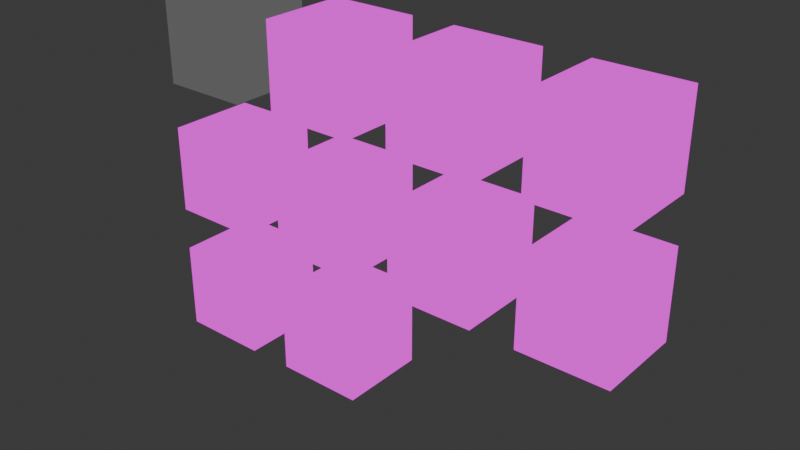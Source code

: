 # Source: GRABvr_blocks1.blend  (saved by Blender 4.3.32; exported with 4.5.12 LTS)
import bpy
from mathutils import Matrix  # noqa: F401  (used for matrix-valued properties, if any)

bpy.ops.wm.read_factory_settings(use_empty=True)
scene = bpy.context.scene
scene.name = 'Scene'

# ---- collections
col_collection = bpy.data.collections.new('Collection'); scene.collection.children.link(col_collection)

# ---- images (referenced by path relative to the original .blend; pixels are not part of the script)
import os
ASSET_DIR = os.environ.get("B2B_ASSET_DIR", "")  # directory of the original .blend (textures are referenced by path, not embedded)
HERE = os.path.dirname(os.path.abspath(__file__))  # packed textures are extracted next to this script under _unpacked/

def load_image(name, relpath, width, height, colorspace="sRGB"):
    """Load a texture the original file referenced (path relative to the .blend, or extracted next to this script)."""
    p = next((c for c in (os.path.join(HERE, relpath), os.path.join(ASSET_DIR, relpath)) if relpath and os.path.exists(c)), "")
    if p:
        img = bpy.data.images.load(p, check_existing=True)
        img.name = name
    else:  # same state as the original file: an image datablock whose file is absent (Cycles renders it pink)
        img = bpy.data.images.new(name, width, height)
        img.source = "FILE"
        img.filepath = "//" + (relpath or name)
    img.colorspace_settings.name = colorspace
    return img
img_default_colored_png = load_image('default_colored.png', 'default_colored.png', 1024, 1024, 'sRGB')
img_default_png = load_image('default.png', 'default.png', 1024, 1024, 'sRGB')
img_bouncing_png = load_image('bouncing.png', 'bouncing.png', 1024, 1024, 'sRGB')
img_grappleable_png = load_image('grappleable.png', 'grappleable.png', 1024, 1024, 'sRGB')
img_grabbable_png = load_image('grabbable.png', 'grabbable.png', 1024, 1024, 'sRGB')
img_grabbable_crumbling_png = load_image('grabbable_crumbling.png', 'grabbable_crumbling.png', 1024, 1024, 'sRGB')
img_lava_png = load_image('lava.png', 'lava.png', 1024, 1024, 'sRGB')
img_wood_png = load_image('wood.png', 'wood.png', 1024, 1024, 'sRGB')
img_ice_png = load_image('ice.png', 'ice.png', 1024, 1024, 'sRGB')
img_grappleable_lava_png = load_image('grappleable_lava.png', 'grappleable_lava.png', 1024, 1024, 'sRGB')

# ---- materials (node trees are filled in below, after node groups)
mat_material_002 = bpy.data.materials.new('Material.002')
mat_material_003 = bpy.data.materials.new('Material.003')
mat_material_004 = bpy.data.materials.new('Material.004')
mat_material_005 = bpy.data.materials.new('Material.005')
mat_material_006 = bpy.data.materials.new('Material.006')
mat_material_007 = bpy.data.materials.new('Material.007')
mat_material_008 = bpy.data.materials.new('Material.008')
mat_material_009 = bpy.data.materials.new('Material.009')
mat_material_010 = bpy.data.materials.new('Material.010')
mat_material_011 = bpy.data.materials.new('Material.011')

# ---- material node trees
mat_material_002.use_nodes = True; mat_material_002.node_tree.nodes.clear()
_N = mat_material_002.node_tree.nodes; _L = mat_material_002.node_tree.links
n0 = _N.new('ShaderNodeOutputMaterial'); n0.name = 'Material Output'; n0.location = (300, 300)
n1 = _N.new('ShaderNodeTexImage'); n1.name = 'Image Texture'; n1.location = (-253, 267)
n1.image = img_default_colored_png
n1.interpolation = 'Closest'
n2 = _N.new('ShaderNodeHueSaturation'); n2.name = 'Hue/Saturation/Value'; n2.location = (103, 274)
n2.inputs[0].default_value = 0.0
n2.inputs[4].default_value = (0.3935, 0.3935, 0.3935, 1.0)
_L.new(n2.outputs[0], n0.inputs[0])
_L.new(n1.outputs[0], n2.inputs[2])
n0.is_active_output = True
mat_material_003.use_nodes = True; mat_material_003.node_tree.nodes.clear()
_N = mat_material_003.node_tree.nodes; _L = mat_material_003.node_tree.links
n0 = _N.new('ShaderNodeOutputMaterial'); n0.name = 'Material Output'; n0.location = (300, 300)
n1 = _N.new('ShaderNodeTexImage'); n1.name = 'Image Texture'; n1.location = (-44, 296)
n1.image = img_default_png
n1.interpolation = 'Closest'
_L.new(n1.outputs[0], n0.inputs[0])
n0.is_active_output = True
mat_material_004.use_nodes = True; mat_material_004.node_tree.nodes.clear()
_N = mat_material_004.node_tree.nodes; _L = mat_material_004.node_tree.links
n0 = _N.new('ShaderNodeOutputMaterial'); n0.name = 'Material Output'; n0.location = (300, 300)
n1 = _N.new('ShaderNodeTexImage'); n1.name = 'Image Texture'; n1.location = (-12, 291)
n1.image = img_bouncing_png
n1.interpolation = 'Closest'
_L.new(n1.outputs[0], n0.inputs[0])
n0.is_active_output = True
mat_material_005.use_nodes = True; mat_material_005.node_tree.nodes.clear()
_N = mat_material_005.node_tree.nodes; _L = mat_material_005.node_tree.links
n0 = _N.new('ShaderNodeOutputMaterial'); n0.name = 'Material Output'; n0.location = (300, 300)
n1 = _N.new('ShaderNodeTexImage'); n1.name = 'Image Texture'; n1.location = (-8, 294)
n1.image = img_grappleable_png
n1.interpolation = 'Closest'
_L.new(n1.outputs[0], n0.inputs[0])
n0.is_active_output = True
mat_material_006.use_nodes = True; mat_material_006.node_tree.nodes.clear()
_N = mat_material_006.node_tree.nodes; _L = mat_material_006.node_tree.links
n0 = _N.new('ShaderNodeOutputMaterial'); n0.name = 'Material Output'; n0.location = (300, 300)
n1 = _N.new('ShaderNodeTexImage'); n1.name = 'Image Texture'; n1.location = (-31, 287)
n1.image = img_grabbable_png
n1.interpolation = 'Closest'
_L.new(n1.outputs[0], n0.inputs[0])
n0.is_active_output = True
mat_material_007.use_nodes = True; mat_material_007.node_tree.nodes.clear()
_N = mat_material_007.node_tree.nodes; _L = mat_material_007.node_tree.links
n0 = _N.new('ShaderNodeOutputMaterial'); n0.name = 'Material Output'; n0.location = (300, 300)
n1 = _N.new('ShaderNodeTexImage'); n1.name = 'Image Texture'; n1.location = (17, 295)
n1.image = img_grabbable_crumbling_png
n1.interpolation = 'Closest'
_L.new(n1.outputs[0], n0.inputs[0])
n0.is_active_output = True
mat_material_008.use_nodes = True; mat_material_008.node_tree.nodes.clear()
_N = mat_material_008.node_tree.nodes; _L = mat_material_008.node_tree.links
n0 = _N.new('ShaderNodeOutputMaterial'); n0.name = 'Material Output'; n0.location = (300, 300)
n1 = _N.new('ShaderNodeTexImage'); n1.name = 'Image Texture'; n1.location = (-5, 294)
n1.image = img_lava_png
n1.interpolation = 'Closest'
_L.new(n1.outputs[0], n0.inputs[0])
n0.is_active_output = True
mat_material_009.use_nodes = True; mat_material_009.node_tree.nodes.clear()
_N = mat_material_009.node_tree.nodes; _L = mat_material_009.node_tree.links
n0 = _N.new('ShaderNodeOutputMaterial'); n0.name = 'Material Output'; n0.location = (300, 300)
n1 = _N.new('ShaderNodeTexImage'); n1.name = 'Image Texture'; n1.location = (9, 277)
n1.image = img_wood_png
_L.new(n1.outputs[0], n0.inputs[0])
n0.is_active_output = True
mat_material_010.use_nodes = True; mat_material_010.node_tree.nodes.clear()
_N = mat_material_010.node_tree.nodes; _L = mat_material_010.node_tree.links
n0 = _N.new('ShaderNodeOutputMaterial'); n0.name = 'Material Output'; n0.location = (300, 300)
n1 = _N.new('ShaderNodeTexImage'); n1.name = 'Image Texture'; n1.location = (29, 303)
n1.image = img_ice_png
_L.new(n1.outputs[0], n0.inputs[0])
n0.is_active_output = True
mat_material_011.use_nodes = True; mat_material_011.node_tree.nodes.clear()
_N = mat_material_011.node_tree.nodes; _L = mat_material_011.node_tree.links
n0 = _N.new('ShaderNodeOutputMaterial'); n0.name = 'Material Output'; n0.location = (300, 300)
n1 = _N.new('ShaderNodeTexImage'); n1.name = 'Image Texture'; n1.location = (-13, 295)
n1.image = img_grappleable_lava_png
_L.new(n1.outputs[0], n0.inputs[0])
n0.is_active_output = True

# ---- world
world_world = bpy.data.worlds.new('World'); scene.world = world_world
world_world.use_nodes = True; world_world.node_tree.nodes.clear()
_N = world_world.node_tree.nodes; _L = world_world.node_tree.links
n0 = _N.new('ShaderNodeOutputWorld'); n0.name = 'World Output'; n0.location = (300, 300)
n1 = _N.new('ShaderNodeBackground'); n1.name = 'Background'; n1.location = (10, 300)
n1.inputs[0].default_value = (0.05088, 0.05088, 0.05088, 1.0)
_L.new(n1.outputs[0], n0.inputs[0])
n0.is_active_output = True
world_world.color = (0.05088, 0.05088, 0.05088)
world_world.sun_shadow_jitter_overblur = 0.0

# ---- meshes
me_cube_002 = bpy.data.meshes.new('Cube.002')
me_cube_002.from_pydata([(-1.0, -1.0, -1.0), (-1.0, -1.0, 1.0), (-1.0, 1.0, -1.0), (-1.0, 1.0, 1.0), (1.0, -1.0, -1.0), (1.0, -1.0, 1.0), (1.0, 1.0, -1.0), (1.0, 1.0, 1.0)], [], [(0, 1, 3, 2), (2, 3, 7, 6), (6, 7, 5, 4), (4, 5, 1, 0), (2, 6, 4, 0), (7, 3, 1, 5)])
_uv = me_cube_002.uv_layers.new(name='UVMap')
_uv.uv.foreach_set('vector', [0.0005452, 0.0006927, 0.9995, 0.0006927, 0.9995, 0.9996, 0.0005452, 0.9996, 0.002166, 0.004282, 0.9978, 0.004282, 0.9978, 1.0, 0.002166, 1.0, -0.001361, -0.000377, 1.001, -0.000377, 1.001, 1.002, -0.001361, 1.002, 0.002428, 0.006334, 0.9976, 0.006334, 0.9976, 1.001, 0.002428, 1.001, -0.00229, -0.002437, 0.9984, -0.002437, 0.9984, 0.9982, -0.00229, 0.9982, 0.00227, -0.001815, 1.002, -0.001815, 1.002, 0.9976, 0.00227, 0.9976])
me_cube_002.materials.append(mat_material_002)
me_cube_002.update()
me_cube_003 = bpy.data.meshes.new('Cube.003')
me_cube_003.from_pydata([(-1.0, -1.0, -1.0), (-1.0, -1.0, 1.0), (-1.0, 1.0, -1.0), (-1.0, 1.0, 1.0), (1.0, -1.0, -1.0), (1.0, -1.0, 1.0), (1.0, 1.0, -1.0), (1.0, 1.0, 1.0)], [], [(0, 1, 3, 2), (2, 3, 7, 6), (6, 7, 5, 4), (4, 5, 1, 0), (2, 6, 4, 0), (7, 3, 1, 5)])
_uv = me_cube_003.uv_layers.new(name='UVMap')
_uv.uv.foreach_set('vector', [0.9979, 1.001, 0.002056, 1.001, 0.002056, 0.005304, 0.9979, 0.005304, 0.002056, 1.001, 0.9979, 1.001, 1.004, 0.003937, -0.003524, 0.003937, 0.0015, 0.002485, 0.9985, 0.002485, 0.9985, 0.9995, 0.0015, 0.9995, 0.00107, 0.0009229, 0.9989, 0.0009229, 0.9989, 0.9988, 0.00107, 0.9988, -0.002628, 0.006526, 0.9987, 0.006526, 0.9987, 1.008, -0.002628, 1.008, 0.000695, 0.002811, 0.997, 0.002811, 0.997, 0.9992, 0.000695, 0.9992])
me_cube_003.materials.append(mat_material_003)
me_cube_003.update()
me_cube_004 = bpy.data.meshes.new('Cube.004')
me_cube_004.from_pydata([(-1.0, -1.0, -1.0), (-1.0, -1.0, 1.0), (-1.0, 1.0, -1.0), (-1.0, 1.0, 1.0), (1.0, -1.0, -1.0), (1.0, -1.0, 1.0), (1.0, 1.0, -1.0), (1.0, 1.0, 1.0)], [], [(0, 1, 3, 2), (2, 3, 7, 6), (6, 7, 5, 4), (4, 5, 1, 0), (2, 6, 4, 0), (7, 3, 1, 5)])
_uv = me_cube_004.uv_layers.new(name='UVMap')
_uv.uv.foreach_set('vector', [0.0001129, -1.0, 0.9999, -1.0, 0.9999, -0.0002353, 0.0001129, -0.0002353, 0.0001129, -0.0002353, 0.9999, -0.0002353, 0.9999, 0.9995, 0.0001129, 0.9995, 0.0001129, 0.9995, 0.9999, 0.9995, 0.9999, 1.999, 0.0001129, 1.999, 0.0001129, 1.999, 0.9999, 1.999, 0.9999, 2.999, 0.0001129, 2.999, -0.9997, 0.9995, 0.0001129, 0.9995, 0.0001129, 1.999, -0.9997, 1.999, 0.9999, 0.9995, 2.0, 0.9995, 2.0, 1.999, 0.9999, 1.999])
me_cube_004.materials.append(mat_material_004)
me_cube_004.update()
me_cube_005 = bpy.data.meshes.new('Cube.005')
me_cube_005.from_pydata([(-1.0, -1.0, -1.0), (-1.0, -1.0, 1.0), (-1.0, 1.0, -1.0), (-1.0, 1.0, 1.0), (1.0, -1.0, -1.0), (1.0, -1.0, 1.0), (1.0, 1.0, -1.0), (1.0, 1.0, 1.0)], [], [(0, 1, 3, 2), (2, 3, 7, 6), (6, 7, 5, 4), (4, 5, 1, 0), (2, 6, 4, 0), (7, 3, 1, 5)])
_uv = me_cube_005.uv_layers.new(name='UVMap')
_uv.uv.foreach_set('vector', [0.00341, -0.9893, 0.9966, -0.9893, 0.9966, 0.003898, 0.00341, 0.003898, 0.00341, 0.003898, 0.9966, 0.003898, 0.9966, 0.9971, 0.00341, 0.9971, 0.00341, 0.9971, 0.9966, 0.9971, 0.9966, 1.99, 0.00341, 1.99, 0.00341, 1.99, 0.9966, 1.99, 0.9966, 2.983, 0.00341, 2.983, -0.9898, 0.9971, 0.00341, 0.9971, 0.00341, 1.99, -0.9898, 1.99, 0.9966, 0.9971, 1.99, 0.9971, 1.99, 1.99, 0.9966, 1.99])
me_cube_005.materials.append(mat_material_005)
me_cube_005.update()
me_cube_006 = bpy.data.meshes.new('Cube.006')
me_cube_006.from_pydata([(-1.0, -1.0, -1.0), (-1.0, -1.0, 1.0), (-1.0, 1.0, -1.0), (-1.0, 1.0, 1.0), (1.0, -1.0, -1.0), (1.0, -1.0, 1.0), (1.0, 1.0, -1.0), (1.0, 1.0, 1.0)], [], [(0, 1, 3, 2), (2, 3, 7, 6), (6, 7, 5, 4), (4, 5, 1, 0), (2, 6, 4, 0), (7, 3, 1, 5)])
_uv = me_cube_006.uv_layers.new(name='UVMap')
_uv.uv.foreach_set('vector', [0.0002476, -0.9995, 0.9998, -0.9995, 0.9998, 3.415e-05, 0.0002476, 3.415e-05, 0.0002476, 3.415e-05, 0.9998, 3.415e-05, 0.9998, 0.9995, 0.0002476, 0.9995, 0.0002476, 0.9995, 0.9998, 0.9995, 0.9998, 1.999, 0.0002476, 1.999, 0.0002476, 1.999, 0.9998, 1.999, 0.9998, 2.999, 0.0002476, 2.999, -0.9993, 0.9995, 0.0002476, 0.9995, 0.0002476, 1.999, -0.9993, 1.999, 0.9998, 0.9995, 1.999, 0.9995, 1.999, 1.999, 0.9998, 1.999])
me_cube_006.materials.append(mat_material_006)
me_cube_006.update()
me_cube_007 = bpy.data.meshes.new('Cube.007')
me_cube_007.from_pydata([(-1.0, -1.0, -1.0), (-1.0, -1.0, 1.0), (-1.0, 1.0, -1.0), (-1.0, 1.0, 1.0), (1.0, -1.0, -1.0), (1.0, -1.0, 1.0), (1.0, 1.0, -1.0), (1.0, 1.0, 1.0)], [], [(0, 1, 3, 2), (2, 3, 7, 6), (6, 7, 5, 4), (4, 5, 1, 0), (2, 6, 4, 0), (7, 3, 1, 5)])
_uv = me_cube_007.uv_layers.new(name='UVMap')
_uv.uv.foreach_set('vector', [-0.0002752, -0.9991, 1.0, -0.9991, 1.0, 0.001449, -0.0002752, 0.001449, -0.0002752, 0.001449, 1.0, 0.001449, 1.0, 1.002, -0.0002752, 1.002, -0.0002752, 1.002, 1.0, 1.002, 1.0, 2.003, -0.0002752, 2.003, -0.0002752, 2.003, 1.0, 2.003, 1.0, 3.003, -0.0002752, 3.003, -1.001, 1.002, -0.0002752, 1.002, -0.0002752, 2.003, -1.001, 2.003, 1.0, 1.002, 2.001, 1.002, 2.001, 2.003, 1.0, 2.003])
me_cube_007.materials.append(mat_material_007)
me_cube_007.update()
me_cube_008 = bpy.data.meshes.new('Cube.008')
me_cube_008.from_pydata([(-1.0, -1.0, -1.0), (-1.0, -1.0, 1.0), (-1.0, 1.0, -1.0), (-1.0, 1.0, 1.0), (1.0, -1.0, -1.0), (1.0, -1.0, 1.0), (1.0, 1.0, -1.0), (1.0, 1.0, 1.0)], [], [(0, 1, 3, 2), (2, 3, 7, 6), (6, 7, 5, 4), (4, 5, 1, 0), (2, 6, 4, 0), (7, 3, 1, 5)])
_uv = me_cube_008.uv_layers.new(name='UVMap')
_uv.uv.foreach_set('vector', [-0.0003046, -0.9992, 1.0, -0.9992, 1.0, 0.00139, -0.0003046, 0.00139, -0.0003046, 0.00139, 1.0, 0.00139, 1.0, 1.002, -0.0003046, 1.002, -0.0003046, 1.002, 1.0, 1.002, 1.0, 2.003, -0.0003046, 2.003, -0.0003046, 2.003, 1.0, 2.003, 1.0, 3.003, -0.0003046, 3.003, -1.001, 1.002, -0.0003046, 1.002, -0.0003046, 2.003, -1.001, 2.003, 1.0, 1.002, 2.001, 1.002, 2.001, 2.003, 1.0, 2.003])
me_cube_008.materials.append(mat_material_008)
me_cube_008.update()
me_cube_009 = bpy.data.meshes.new('Cube.009')
me_cube_009.from_pydata([(-1.0, -1.0, -1.0), (-1.0, -1.0, 1.0), (-1.0, 1.0, -1.0), (-1.0, 1.0, 1.0), (1.0, -1.0, -1.0), (1.0, -1.0, 1.0), (1.0, 1.0, -1.0), (1.0, 1.0, 1.0)], [], [(0, 1, 3, 2), (2, 3, 7, 6), (6, 7, 5, 4), (4, 5, 1, 0), (2, 6, 4, 0), (7, 3, 1, 5)])
_uv = me_cube_009.uv_layers.new(name='UVMap')
_uv.uv.foreach_set('vector', [0.001781, -0.9933, 0.9982, -0.9933, 0.9982, 0.003101, 0.001781, 0.003101, 0.001781, 0.003101, 0.9982, 0.003101, 0.9982, 0.9995, 0.001781, 0.9995, 0.001781, 0.9995, 0.9982, 0.9995, 0.9982, 1.996, 0.001781, 1.996, 0.001781, 1.996, 0.9982, 1.996, 0.9982, 2.992, 0.001781, 2.992, -0.9947, 0.9995, 0.001781, 0.9995, 0.001781, 1.996, -0.9947, 1.996, 0.9982, 0.9995, 1.995, 0.9995, 1.995, 1.996, 0.9982, 1.996])
me_cube_009.materials.append(mat_material_009)
me_cube_009.update()
me_cube_010 = bpy.data.meshes.new('Cube.010')
me_cube_010.from_pydata([(-1.0, -1.0, -1.0), (-1.0, -1.0, 1.0), (-1.0, 1.0, -1.0), (-1.0, 1.0, 1.0), (1.0, -1.0, -1.0), (1.0, -1.0, 1.0), (1.0, 1.0, -1.0), (1.0, 1.0, 1.0)], [], [(0, 1, 3, 2), (2, 3, 7, 6), (6, 7, 5, 4), (4, 5, 1, 0), (2, 6, 4, 0), (7, 3, 1, 5)])
_uv = me_cube_010.uv_layers.new(name='UVMap')
_uv.uv.foreach_set('vector', [0.0006596, -0.9951, 0.9993, -0.9951, 0.9993, 0.003583, 0.0006596, 0.003583, 0.0006596, 0.003583, 0.9993, 0.003583, 0.9993, 1.002, 0.0006596, 1.002, 0.0006596, 1.002, 0.9993, 1.002, 0.9993, 2.001, 0.0006596, 2.001, 0.0006596, 2.001, 0.9993, 2.001, 0.9993, 3.0, 0.0006596, 3.0, -0.998, 1.002, 0.0006596, 1.002, 0.0006596, 2.001, -0.998, 2.001, 0.9993, 1.002, 1.998, 1.002, 1.998, 2.001, 0.9993, 2.001])
me_cube_010.materials.append(mat_material_010)
me_cube_010.update()
me_cube_011 = bpy.data.meshes.new('Cube.011')
me_cube_011.from_pydata([(-1.0, -1.0, -1.0), (-1.0, -1.0, 1.0), (-1.0, 1.0, -1.0), (-1.0, 1.0, 1.0), (1.0, -1.0, -1.0), (1.0, -1.0, 1.0), (1.0, 1.0, -1.0), (1.0, 1.0, 1.0)], [], [(0, 1, 3, 2), (2, 3, 7, 6), (6, 7, 5, 4), (4, 5, 1, 0), (2, 6, 4, 0), (7, 3, 1, 5)])
_uv = me_cube_011.uv_layers.new(name='UVMap')
_uv.uv.foreach_set('vector', [0.0006758, -0.9895, 0.9993, -0.9895, 0.9993, 0.009164, 0.0006758, 0.009164, 0.0006758, 0.009164, 0.9993, 0.009164, 0.9993, 1.008, 0.0006758, 1.008, 0.0006758, 1.008, 0.9993, 1.008, 0.9993, 2.006, 0.0006758, 2.006, 0.0006758, 2.006, 0.9993, 2.006, 0.9993, 3.005, 0.0006758, 3.005, -0.998, 1.008, 0.0006758, 1.008, 0.0006758, 2.006, -0.998, 2.006, 0.9993, 1.008, 1.998, 1.008, 1.998, 2.006, 0.9993, 2.006])
me_cube_011.materials.append(mat_material_011)
me_cube_011.update()

# ---- objects
ob_cube = bpy.data.objects.new('Cube', me_cube_002)
ob_cube_001 = bpy.data.objects.new('Cube.001', me_cube_003)
ob_cube_002 = bpy.data.objects.new('Cube.002', me_cube_004)
ob_cube_003 = bpy.data.objects.new('Cube.003', me_cube_005)
ob_cube_004 = bpy.data.objects.new('Cube.004', me_cube_006)
ob_cube_005 = bpy.data.objects.new('Cube.005', me_cube_007)
ob_cube_006 = bpy.data.objects.new('Cube.006', me_cube_008)
ob_cube_007 = bpy.data.objects.new('Cube.007', me_cube_009)
ob_cube_008 = bpy.data.objects.new('Cube.008', me_cube_010)
ob_cube_009 = bpy.data.objects.new('Cube.009', me_cube_011)

# ---- transforms, parenting, visibility, modifiers, constraints
ob_cube.location = (0.0, 0.0, 0.0)
ob_cube_001.location = (3.002, 0.0, 0.0)
ob_cube_002.location = (6.005, 0.0, 0.0)
ob_cube_003.location = (9.009, 0.0, 0.0)
ob_cube_004.location = (0.0, 0.0, -3.023)
ob_cube_005.location = (3.023, 4.062e-07, -3.023)
ob_cube_006.location = (6.027, 4.036e-07, -3.004)
ob_cube_007.location = (9.032, 4.036e-07, -3.004)
ob_cube_008.location = (0.0, 0.0, -6.016)
ob_cube_009.location = (3.031, 8.052e-07, -5.993)

# ---- collection membership
col_collection.objects.link(ob_cube)
col_collection.objects.link(ob_cube_001)
col_collection.objects.link(ob_cube_002)
col_collection.objects.link(ob_cube_003)
col_collection.objects.link(ob_cube_004)
col_collection.objects.link(ob_cube_005)
col_collection.objects.link(ob_cube_006)
col_collection.objects.link(ob_cube_007)
col_collection.objects.link(ob_cube_008)
col_collection.objects.link(ob_cube_009)

# ---- scene / render settings (as saved in the file)
scene.frame_start = 1; scene.frame_end = 250; scene.frame_set(1)
scene.render.engine = 'BLENDER_EEVEE_NEXT'
bpy.context.view_layer.update()

# ---- added for rendering (the .blend has no active camera and no usable light): camera, sun
cam_auto = bpy.data.cameras.new('AutoCamera')
cam_auto.lens = 50.0
cam_auto.sensor_width = 36.0
cam_auto.clip_end = 1000.0
ob_auto_camera = bpy.data.objects.new('AutoCamera', cam_auto)
scene.collection.objects.link(ob_auto_camera)
ob_auto_camera.location = (17.2675, -15.302, 7.19338)
ob_auto_camera.rotation_euler = (1.09748, -7.21219e-08, 0.694738)
scene.camera = ob_auto_camera
light_auto_sun = bpy.data.lights.new('AutoSun', 'SUN')
light_auto_sun.energy = 3.0
light_auto_sun.angle = 0.0523599
ob_auto_sun = bpy.data.objects.new('AutoSun', light_auto_sun)
scene.collection.objects.link(ob_auto_sun)
ob_auto_sun.rotation_euler = (0.872665, 0.174533, 0.523599)
bpy.context.view_layer.update()
